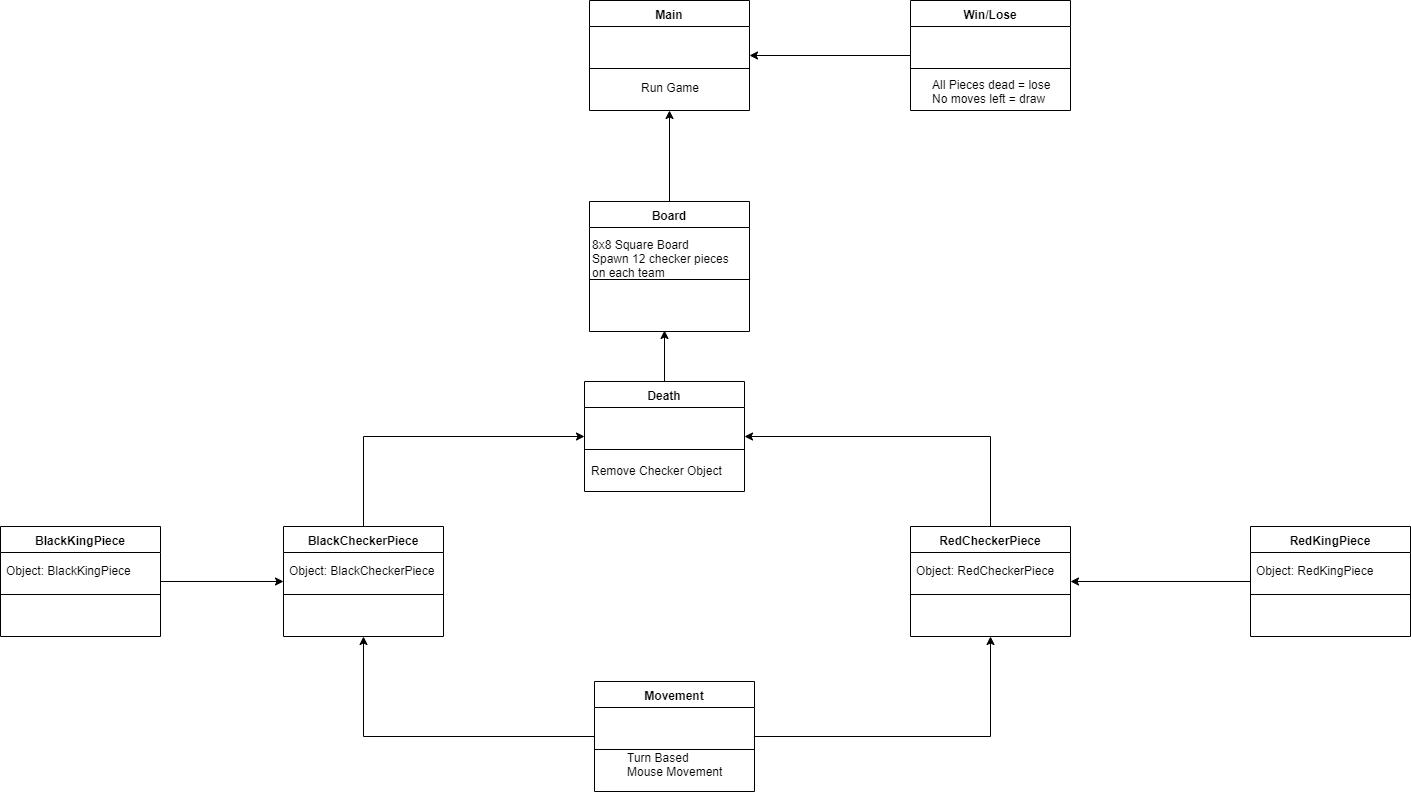

The diagram above was exported from draw.io. Its source (the exported page's mxGraphModel, read from the mxfile embedded in the PNG):
<mxGraphModel dx="1309" dy="687" grid="1" gridSize="10" guides="1" tooltips="1" connect="1" arrows="1" fold="1" page="1" pageScale="1" pageWidth="850" pageHeight="1100" math="0" shadow="0">
  <root>
    <mxCell id="0" />
    <mxCell id="1" parent="0" />
    <mxCell id="eQcWsul24v223vDnAZGP-25" value="8x8 Square Board&lt;br&gt;Spawn 12 checker pieces&lt;br&gt;on each team" style="text;html=1;resizable=0;points=[];autosize=1;align=left;verticalAlign=top;spacingTop=-4;" parent="1" vertex="1">
      <mxGeometry x="650" y="394" width="150" height="40" as="geometry" />
    </mxCell>
    <mxCell id="eQcWsul24v223vDnAZGP-26" value="Object: BlackCheckerPiece" style="text;html=1;resizable=0;points=[];autosize=1;align=left;verticalAlign=top;spacingTop=-4;" parent="1" vertex="1">
      <mxGeometry x="347" y="720" width="160" height="10" as="geometry" />
    </mxCell>
    <mxCell id="eQcWsul24v223vDnAZGP-28" value="Turn Based&lt;br&gt;Mouse Movement" style="text;html=1;resizable=0;points=[];autosize=1;align=left;verticalAlign=top;spacingTop=-4;" parent="1" vertex="1">
      <mxGeometry x="684.5" y="907" width="110" height="30" as="geometry" />
    </mxCell>
    <mxCell id="eQcWsul24v223vDnAZGP-32" value="Remove Checker Object" style="text;html=1;resizable=0;points=[];autosize=1;align=left;verticalAlign=top;spacingTop=-4;" parent="1" vertex="1">
      <mxGeometry x="649" y="620" width="150" height="10" as="geometry" />
    </mxCell>
    <mxCell id="eQcWsul24v223vDnAZGP-36" value="Run Game" style="text;html=1;resizable=0;points=[];autosize=1;align=left;verticalAlign=top;spacingTop=-4;" parent="1" vertex="1">
      <mxGeometry x="699" y="237" width="70" height="10" as="geometry" />
    </mxCell>
    <mxCell id="eQcWsul24v223vDnAZGP-37" value="Main" style="swimlane;fontStyle=1;align=center;verticalAlign=top;childLayout=stackLayout;horizontal=1;startSize=26;horizontalStack=0;resizeParent=1;resizeParentMax=0;resizeLast=0;collapsible=1;marginBottom=0;" parent="1" vertex="1">
      <mxGeometry x="649" y="159" width="160" height="110" as="geometry" />
    </mxCell>
    <mxCell id="eQcWsul24v223vDnAZGP-39" value="" style="line;strokeWidth=1;fillColor=none;align=left;verticalAlign=middle;spacingTop=-1;spacingLeft=3;spacingRight=3;rotatable=0;labelPosition=right;points=[];portConstraint=eastwest;" parent="eQcWsul24v223vDnAZGP-37" vertex="1">
      <mxGeometry y="26" width="160" height="84" as="geometry" />
    </mxCell>
    <mxCell id="eQcWsul24v223vDnAZGP-69" style="edgeStyle=orthogonalEdgeStyle;rounded=0;orthogonalLoop=1;jettySize=auto;html=1;exitX=0;exitY=0.5;exitDx=0;exitDy=0;entryX=1;entryY=0.5;entryDx=0;entryDy=0;" parent="1" source="eQcWsul24v223vDnAZGP-46" target="eQcWsul24v223vDnAZGP-37" edge="1">
      <mxGeometry relative="1" as="geometry" />
    </mxCell>
    <mxCell id="eQcWsul24v223vDnAZGP-46" value="Win/Lose" style="swimlane;fontStyle=1;align=center;verticalAlign=top;childLayout=stackLayout;horizontal=1;startSize=26;horizontalStack=0;resizeParent=1;resizeParentMax=0;resizeLast=0;collapsible=1;marginBottom=0;" parent="1" vertex="1">
      <mxGeometry x="970" y="159" width="160" height="110" as="geometry" />
    </mxCell>
    <mxCell id="eQcWsul24v223vDnAZGP-47" value="" style="line;strokeWidth=1;fillColor=none;align=left;verticalAlign=middle;spacingTop=-1;spacingLeft=3;spacingRight=3;rotatable=0;labelPosition=right;points=[];portConstraint=eastwest;" parent="eQcWsul24v223vDnAZGP-46" vertex="1">
      <mxGeometry y="26" width="160" height="84" as="geometry" />
    </mxCell>
    <mxCell id="eQcWsul24v223vDnAZGP-48" value="All Pieces dead = lose&lt;br&gt;No moves left = draw" style="text;html=1;resizable=0;points=[];autosize=1;align=left;verticalAlign=top;spacingTop=-4;" parent="1" vertex="1">
      <mxGeometry x="990" y="234" width="130" height="30" as="geometry" />
    </mxCell>
    <mxCell id="eQcWsul24v223vDnAZGP-68" style="edgeStyle=orthogonalEdgeStyle;rounded=0;orthogonalLoop=1;jettySize=auto;html=1;exitX=0.5;exitY=0;exitDx=0;exitDy=0;entryX=0.5;entryY=1;entryDx=0;entryDy=0;" parent="1" source="eQcWsul24v223vDnAZGP-49" target="eQcWsul24v223vDnAZGP-37" edge="1">
      <mxGeometry relative="1" as="geometry" />
    </mxCell>
    <mxCell id="eQcWsul24v223vDnAZGP-49" value="Board" style="swimlane;fontStyle=1;align=center;verticalAlign=top;childLayout=stackLayout;horizontal=1;startSize=26;horizontalStack=0;resizeParent=1;resizeParentMax=0;resizeLast=0;collapsible=1;marginBottom=0;" parent="1" vertex="1">
      <mxGeometry x="649" y="360" width="160" height="130" as="geometry" />
    </mxCell>
    <mxCell id="eQcWsul24v223vDnAZGP-50" value="" style="line;strokeWidth=1;fillColor=none;align=left;verticalAlign=middle;spacingTop=-1;spacingLeft=3;spacingRight=3;rotatable=0;labelPosition=right;points=[];portConstraint=eastwest;" parent="eQcWsul24v223vDnAZGP-49" vertex="1">
      <mxGeometry y="26" width="160" height="104" as="geometry" />
    </mxCell>
    <mxCell id="D1AwvP7xHGrM4M6LFQpK-11" style="edgeStyle=orthogonalEdgeStyle;rounded=0;orthogonalLoop=1;jettySize=auto;html=1;exitX=0.5;exitY=0;exitDx=0;exitDy=0;" edge="1" parent="1" source="eQcWsul24v223vDnAZGP-51">
      <mxGeometry relative="1" as="geometry">
        <mxPoint x="724" y="489" as="targetPoint" />
        <mxPoint x="724" y="537" as="sourcePoint" />
      </mxGeometry>
    </mxCell>
    <mxCell id="eQcWsul24v223vDnAZGP-51" value="Death" style="swimlane;fontStyle=1;align=center;verticalAlign=top;childLayout=stackLayout;horizontal=1;startSize=26;horizontalStack=0;resizeParent=1;resizeParentMax=0;resizeLast=0;collapsible=1;marginBottom=0;" parent="1" vertex="1">
      <mxGeometry x="644" y="540" width="160" height="110" as="geometry" />
    </mxCell>
    <mxCell id="eQcWsul24v223vDnAZGP-52" value="" style="line;strokeWidth=1;fillColor=none;align=left;verticalAlign=middle;spacingTop=-1;spacingLeft=3;spacingRight=3;rotatable=0;labelPosition=right;points=[];portConstraint=eastwest;" parent="eQcWsul24v223vDnAZGP-51" vertex="1">
      <mxGeometry y="26" width="160" height="84" as="geometry" />
    </mxCell>
    <mxCell id="eQcWsul24v223vDnAZGP-65" style="edgeStyle=orthogonalEdgeStyle;rounded=0;orthogonalLoop=1;jettySize=auto;html=1;exitX=0.5;exitY=0;exitDx=0;exitDy=0;entryX=0;entryY=0.5;entryDx=0;entryDy=0;" parent="1" source="eQcWsul24v223vDnAZGP-54" target="eQcWsul24v223vDnAZGP-51" edge="1">
      <mxGeometry relative="1" as="geometry" />
    </mxCell>
    <mxCell id="eQcWsul24v223vDnAZGP-54" value="BlackCheckerPiece" style="swimlane;fontStyle=1;align=center;verticalAlign=top;childLayout=stackLayout;horizontal=1;startSize=26;horizontalStack=0;resizeParent=1;resizeParentMax=0;resizeLast=0;collapsible=1;marginBottom=0;" parent="1" vertex="1">
      <mxGeometry x="343" y="685" width="160" height="110" as="geometry" />
    </mxCell>
    <mxCell id="eQcWsul24v223vDnAZGP-55" value="" style="line;strokeWidth=1;fillColor=none;align=left;verticalAlign=middle;spacingTop=-1;spacingLeft=3;spacingRight=3;rotatable=0;labelPosition=right;points=[];portConstraint=eastwest;" parent="eQcWsul24v223vDnAZGP-54" vertex="1">
      <mxGeometry y="26" width="160" height="84" as="geometry" />
    </mxCell>
    <mxCell id="eQcWsul24v223vDnAZGP-57" value="Object: RedCheckerPiece" style="text;html=1;resizable=0;points=[];autosize=1;align=left;verticalAlign=top;spacingTop=-4;" parent="1" vertex="1">
      <mxGeometry x="974" y="720" width="150" height="10" as="geometry" />
    </mxCell>
    <mxCell id="eQcWsul24v223vDnAZGP-66" style="edgeStyle=orthogonalEdgeStyle;rounded=0;orthogonalLoop=1;jettySize=auto;html=1;exitX=0.5;exitY=0;exitDx=0;exitDy=0;entryX=1;entryY=0.5;entryDx=0;entryDy=0;" parent="1" source="eQcWsul24v223vDnAZGP-58" target="eQcWsul24v223vDnAZGP-51" edge="1">
      <mxGeometry relative="1" as="geometry" />
    </mxCell>
    <mxCell id="eQcWsul24v223vDnAZGP-58" value="RedCheckerPiece" style="swimlane;fontStyle=1;align=center;verticalAlign=top;childLayout=stackLayout;horizontal=1;startSize=26;horizontalStack=0;resizeParent=1;resizeParentMax=0;resizeLast=0;collapsible=1;marginBottom=0;" parent="1" vertex="1">
      <mxGeometry x="970" y="685" width="160" height="110" as="geometry" />
    </mxCell>
    <mxCell id="eQcWsul24v223vDnAZGP-59" value="" style="line;strokeWidth=1;fillColor=none;align=left;verticalAlign=middle;spacingTop=-1;spacingLeft=3;spacingRight=3;rotatable=0;labelPosition=right;points=[];portConstraint=eastwest;" parent="eQcWsul24v223vDnAZGP-58" vertex="1">
      <mxGeometry y="26" width="160" height="84" as="geometry" />
    </mxCell>
    <mxCell id="eQcWsul24v223vDnAZGP-63" style="edgeStyle=orthogonalEdgeStyle;rounded=0;orthogonalLoop=1;jettySize=auto;html=1;exitX=0;exitY=0.5;exitDx=0;exitDy=0;entryX=0.5;entryY=1;entryDx=0;entryDy=0;" parent="1" source="eQcWsul24v223vDnAZGP-61" target="eQcWsul24v223vDnAZGP-54" edge="1">
      <mxGeometry relative="1" as="geometry" />
    </mxCell>
    <mxCell id="eQcWsul24v223vDnAZGP-64" style="edgeStyle=orthogonalEdgeStyle;rounded=0;orthogonalLoop=1;jettySize=auto;html=1;exitX=1;exitY=0.5;exitDx=0;exitDy=0;entryX=0.5;entryY=1;entryDx=0;entryDy=0;" parent="1" source="eQcWsul24v223vDnAZGP-61" target="eQcWsul24v223vDnAZGP-58" edge="1">
      <mxGeometry relative="1" as="geometry" />
    </mxCell>
    <mxCell id="eQcWsul24v223vDnAZGP-61" value="Movement" style="swimlane;fontStyle=1;align=center;verticalAlign=top;childLayout=stackLayout;horizontal=1;startSize=26;horizontalStack=0;resizeParent=1;resizeParentMax=0;resizeLast=0;collapsible=1;marginBottom=0;" parent="1" vertex="1">
      <mxGeometry x="654" y="840" width="160" height="110" as="geometry" />
    </mxCell>
    <mxCell id="eQcWsul24v223vDnAZGP-62" value="" style="line;strokeWidth=1;fillColor=none;align=left;verticalAlign=middle;spacingTop=-1;spacingLeft=3;spacingRight=3;rotatable=0;labelPosition=right;points=[];portConstraint=eastwest;" parent="eQcWsul24v223vDnAZGP-61" vertex="1">
      <mxGeometry y="26" width="160" height="84" as="geometry" />
    </mxCell>
    <mxCell id="D1AwvP7xHGrM4M6LFQpK-2" value="Object: BlackKingPiece" style="text;html=1;resizable=0;points=[];autosize=1;align=left;verticalAlign=top;spacingTop=-4;" vertex="1" parent="1">
      <mxGeometry x="64" y="720" width="140" height="10" as="geometry" />
    </mxCell>
    <mxCell id="D1AwvP7xHGrM4M6LFQpK-5" style="edgeStyle=orthogonalEdgeStyle;rounded=0;orthogonalLoop=1;jettySize=auto;html=1;exitX=1;exitY=0.5;exitDx=0;exitDy=0;entryX=0;entryY=0.5;entryDx=0;entryDy=0;" edge="1" parent="1" source="D1AwvP7xHGrM4M6LFQpK-3" target="eQcWsul24v223vDnAZGP-54">
      <mxGeometry relative="1" as="geometry" />
    </mxCell>
    <mxCell id="D1AwvP7xHGrM4M6LFQpK-3" value="BlackKingPiece" style="swimlane;fontStyle=1;align=center;verticalAlign=top;childLayout=stackLayout;horizontal=1;startSize=26;horizontalStack=0;resizeParent=1;resizeParentMax=0;resizeLast=0;collapsible=1;marginBottom=0;" vertex="1" parent="1">
      <mxGeometry x="60" y="685" width="160" height="110" as="geometry" />
    </mxCell>
    <mxCell id="D1AwvP7xHGrM4M6LFQpK-4" value="" style="line;strokeWidth=1;fillColor=none;align=left;verticalAlign=middle;spacingTop=-1;spacingLeft=3;spacingRight=3;rotatable=0;labelPosition=right;points=[];portConstraint=eastwest;" vertex="1" parent="D1AwvP7xHGrM4M6LFQpK-3">
      <mxGeometry y="26" width="160" height="84" as="geometry" />
    </mxCell>
    <mxCell id="D1AwvP7xHGrM4M6LFQpK-6" value="Object: RedKingPiece" style="text;html=1;resizable=0;points=[];autosize=1;align=left;verticalAlign=top;spacingTop=-4;" vertex="1" parent="1">
      <mxGeometry x="1314" y="720" width="130" height="10" as="geometry" />
    </mxCell>
    <mxCell id="D1AwvP7xHGrM4M6LFQpK-9" style="edgeStyle=orthogonalEdgeStyle;rounded=0;orthogonalLoop=1;jettySize=auto;html=1;exitX=0;exitY=0.5;exitDx=0;exitDy=0;entryX=1;entryY=0.5;entryDx=0;entryDy=0;" edge="1" parent="1" source="D1AwvP7xHGrM4M6LFQpK-7" target="eQcWsul24v223vDnAZGP-58">
      <mxGeometry relative="1" as="geometry" />
    </mxCell>
    <mxCell id="D1AwvP7xHGrM4M6LFQpK-7" value="RedKingPiece" style="swimlane;fontStyle=1;align=center;verticalAlign=top;childLayout=stackLayout;horizontal=1;startSize=26;horizontalStack=0;resizeParent=1;resizeParentMax=0;resizeLast=0;collapsible=1;marginBottom=0;" vertex="1" parent="1">
      <mxGeometry x="1310" y="685" width="160" height="110" as="geometry" />
    </mxCell>
    <mxCell id="D1AwvP7xHGrM4M6LFQpK-8" value="" style="line;strokeWidth=1;fillColor=none;align=left;verticalAlign=middle;spacingTop=-1;spacingLeft=3;spacingRight=3;rotatable=0;labelPosition=right;points=[];portConstraint=eastwest;" vertex="1" parent="D1AwvP7xHGrM4M6LFQpK-7">
      <mxGeometry y="26" width="160" height="84" as="geometry" />
    </mxCell>
  </root>
</mxGraphModel>